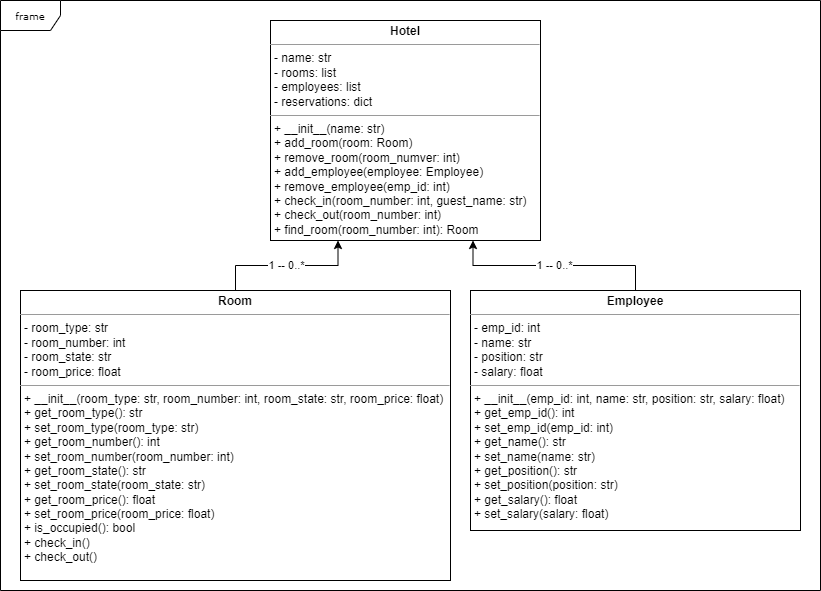

The diagram above was exported from draw.io. Its source (the exported page's mxGraphModel, read from the mxfile embedded in the PNG):
<mxGraphModel dx="1172" dy="618" grid="1" gridSize="10" guides="1" tooltips="1" connect="1" arrows="1" fold="1" page="1" pageScale="1" pageWidth="850" pageHeight="1100" background="none" math="0" shadow="0">
  <root>
    <mxCell id="0" />
    <mxCell id="1" parent="0" />
    <mxCell id="17acba5748e5396b-1" value="frame" style="shape=umlFrame;whiteSpace=wrap;html=1;rounded=0;shadow=0;comic=0;labelBackgroundColor=none;strokeWidth=1;fontFamily=Verdana;fontSize=10;align=center;" parent="1" vertex="1">
      <mxGeometry x="20" y="30" width="820" height="590" as="geometry" />
    </mxCell>
    <mxCell id="5d2195bd80daf111-15" value="&lt;p style=&quot;margin:0px;margin-top:4px;text-align:center;&quot;&gt;&lt;b&gt;Employee&lt;/b&gt;&lt;/p&gt;&lt;hr size=&quot;1&quot;&gt;&lt;p style=&quot;margin:0px;margin-left:4px;&quot;&gt;&lt;span style=&quot;background-color: initial;&quot;&gt;- emp_id: int&lt;/span&gt;&lt;/p&gt;&lt;p style=&quot;margin:0px;margin-left:4px;&quot;&gt;&lt;span style=&quot;background-color: initial;&quot;&gt;- name: str&lt;/span&gt;&lt;/p&gt;&lt;p style=&quot;margin:0px;margin-left:4px;&quot;&gt;&lt;span style=&quot;background-color: initial;&quot;&gt;- position: str&lt;/span&gt;&lt;/p&gt;&lt;p style=&quot;margin:0px;margin-left:4px;&quot;&gt;&lt;span style=&quot;background-color: initial;&quot;&gt;- salary: float&lt;/span&gt;&lt;/p&gt;&lt;hr size=&quot;1&quot;&gt;&lt;p style=&quot;margin:0px;margin-left:4px;&quot;&gt;&lt;span style=&quot;background-color: initial;&quot;&gt;+ __init__(emp_id: int, name: str, position: str, salary: float)&lt;/span&gt;&lt;br&gt;&lt;/p&gt;&lt;p style=&quot;margin:0px;margin-left:4px;&quot;&gt;&lt;span style=&quot;background-color: initial;&quot;&gt;+ get_emp_id(): int&lt;/span&gt;&lt;/p&gt;&lt;p style=&quot;margin:0px;margin-left:4px;&quot;&gt;&lt;span style=&quot;background-color: initial;&quot;&gt;+ set_emp_id(emp_id: int)&lt;/span&gt;&lt;/p&gt;&lt;p style=&quot;margin:0px;margin-left:4px;&quot;&gt;&lt;span style=&quot;background-color: initial;&quot;&gt;+ get_name(): str&lt;/span&gt;&lt;/p&gt;&lt;p style=&quot;margin:0px;margin-left:4px;&quot;&gt;&lt;span style=&quot;background-color: initial;&quot;&gt;+ set_name(name: str)&lt;/span&gt;&lt;/p&gt;&lt;p style=&quot;margin:0px;margin-left:4px;&quot;&gt;&lt;span style=&quot;background-color: initial;&quot;&gt;+ get_position(): str&lt;/span&gt;&lt;/p&gt;&lt;p style=&quot;margin:0px;margin-left:4px;&quot;&gt;&lt;span style=&quot;background-color: initial;&quot;&gt;+ set_position(position: str)&lt;/span&gt;&lt;/p&gt;&lt;p style=&quot;margin:0px;margin-left:4px;&quot;&gt;&lt;span style=&quot;background-color: initial;&quot;&gt;+ get_salary(): float&lt;/span&gt;&lt;/p&gt;&lt;p style=&quot;margin:0px;margin-left:4px;&quot;&gt;&lt;span style=&quot;background-color: initial;&quot;&gt;+ set_salary(salary: float)&lt;/span&gt;&lt;/p&gt;" style="verticalAlign=top;align=left;overflow=fill;fontSize=12;fontFamily=Helvetica;html=1;rounded=0;shadow=0;comic=0;labelBackgroundColor=none;strokeWidth=1" parent="1" vertex="1">
      <mxGeometry x="490" y="320" width="330" height="240" as="geometry" />
    </mxCell>
    <mxCell id="hru5D2vzHSLLFb0k-sDj-2" value="1 -- 0..*" style="edgeStyle=orthogonalEdgeStyle;rounded=0;orthogonalLoop=1;jettySize=auto;html=1;exitX=0.5;exitY=0;exitDx=0;exitDy=0;entryX=0.75;entryY=1;entryDx=0;entryDy=0;" parent="1" source="5d2195bd80daf111-15" target="hru5D2vzHSLLFb0k-sDj-1" edge="1">
      <mxGeometry relative="1" as="geometry" />
    </mxCell>
    <mxCell id="hru5D2vzHSLLFb0k-sDj-1" value="&lt;p style=&quot;margin:0px;margin-top:4px;text-align:center;&quot;&gt;&lt;b&gt;Hotel&lt;/b&gt;&lt;/p&gt;&lt;hr size=&quot;1&quot;&gt;&lt;p style=&quot;margin:0px;margin-left:4px;&quot;&gt;- name: str&lt;/p&gt;&lt;p style=&quot;margin:0px;margin-left:4px;&quot;&gt;- rooms: list&lt;/p&gt;&lt;p style=&quot;margin:0px;margin-left:4px;&quot;&gt;- employees: list&lt;/p&gt;&lt;p style=&quot;margin:0px;margin-left:4px;&quot;&gt;- reservations: dict&lt;/p&gt;&lt;hr size=&quot;1&quot;&gt;&lt;p style=&quot;margin:0px;margin-left:4px;&quot;&gt;+ __init__(name: str)&lt;/p&gt;&lt;p style=&quot;margin:0px;margin-left:4px;&quot;&gt;+ add_room(room: Room)&lt;/p&gt;&lt;p style=&quot;margin:0px;margin-left:4px;&quot;&gt;+ remove_room(room_numver: int)&lt;/p&gt;&lt;p style=&quot;margin:0px;margin-left:4px;&quot;&gt;+ add_employee(employee: Employee)&lt;/p&gt;&lt;p style=&quot;margin:0px;margin-left:4px;&quot;&gt;+ remove_employee(emp_id: int)&lt;/p&gt;&lt;p style=&quot;margin:0px;margin-left:4px;&quot;&gt;+ check_in(room_number: int, guest_name: str)&lt;/p&gt;&lt;p style=&quot;margin:0px;margin-left:4px;&quot;&gt;+ check_out(room_number: int)&lt;/p&gt;&lt;p style=&quot;margin:0px;margin-left:4px;&quot;&gt;+ find_room(room_number: int): Room&lt;/p&gt;" style="verticalAlign=top;align=left;overflow=fill;fontSize=12;fontFamily=Helvetica;html=1;rounded=0;shadow=0;comic=0;labelBackgroundColor=none;strokeWidth=1" parent="1" vertex="1">
      <mxGeometry x="290" y="50" width="270" height="220" as="geometry" />
    </mxCell>
    <mxCell id="hru5D2vzHSLLFb0k-sDj-3" value="&lt;p style=&quot;margin:0px;margin-top:4px;text-align:center;&quot;&gt;&lt;b&gt;Room&lt;/b&gt;&lt;/p&gt;&lt;hr size=&quot;1&quot;&gt;&lt;p style=&quot;margin:0px;margin-left:4px;&quot;&gt;&lt;span style=&quot;background-color: initial;&quot;&gt;- room_type: str&lt;/span&gt;&lt;/p&gt;&lt;p style=&quot;margin:0px;margin-left:4px;&quot;&gt;- room_number: int&lt;/p&gt;&lt;p style=&quot;margin:0px;margin-left:4px;&quot;&gt;- room_state: str&lt;/p&gt;&lt;p style=&quot;margin:0px;margin-left:4px;&quot;&gt;- room_price: float&lt;/p&gt;&lt;hr size=&quot;1&quot;&gt;&lt;p style=&quot;margin:0px;margin-left:4px;&quot;&gt;+ __init__(room_type: str, room_number: int, room_state: str, room_price: float)&amp;nbsp;&lt;/p&gt;&lt;p style=&quot;margin:0px;margin-left:4px;&quot;&gt;&lt;span style=&quot;background-color: initial;&quot;&gt;+ get_room_type(): str&lt;/span&gt;&lt;/p&gt;&lt;p style=&quot;margin:0px;margin-left:4px;&quot;&gt;+ set_room_type(room_type: str)&lt;/p&gt;&lt;p style=&quot;margin:0px;margin-left:4px;&quot;&gt;+ get_room_number(): int&lt;/p&gt;&lt;p style=&quot;margin:0px;margin-left:4px;&quot;&gt;+ set_room_number(room_number: int)&lt;/p&gt;&lt;p style=&quot;margin:0px;margin-left:4px;&quot;&gt;+ get_room_state(): str&lt;/p&gt;&lt;p style=&quot;margin:0px;margin-left:4px;&quot;&gt;+ set_room_state(room_state: str)&lt;/p&gt;&lt;p style=&quot;margin:0px;margin-left:4px;&quot;&gt;+ get_room_price(): float&lt;/p&gt;&lt;p style=&quot;margin:0px;margin-left:4px;&quot;&gt;+ set_room_price(room_price: float)&lt;/p&gt;&lt;p style=&quot;margin:0px;margin-left:4px;&quot;&gt;+ is_occupied(): bool&lt;/p&gt;&lt;p style=&quot;margin:0px;margin-left:4px;&quot;&gt;+ check_in()&lt;/p&gt;&lt;p style=&quot;margin:0px;margin-left:4px;&quot;&gt;+ check_out()&lt;/p&gt;" style="verticalAlign=top;align=left;overflow=fill;fontSize=12;fontFamily=Helvetica;html=1;rounded=0;shadow=0;comic=0;labelBackgroundColor=none;strokeWidth=1" parent="1" vertex="1">
      <mxGeometry x="40" y="320" width="430" height="290" as="geometry" />
    </mxCell>
    <mxCell id="hru5D2vzHSLLFb0k-sDj-4" value="1 -- 0..*" style="edgeStyle=orthogonalEdgeStyle;rounded=0;orthogonalLoop=1;jettySize=auto;html=1;exitX=0.5;exitY=0;exitDx=0;exitDy=0;entryX=0.25;entryY=1;entryDx=0;entryDy=0;" parent="1" source="hru5D2vzHSLLFb0k-sDj-3" target="hru5D2vzHSLLFb0k-sDj-1" edge="1">
      <mxGeometry relative="1" as="geometry">
        <mxPoint x="645" y="380" as="sourcePoint" />
        <mxPoint x="435" y="240" as="targetPoint" />
      </mxGeometry>
    </mxCell>
  </root>
</mxGraphModel>